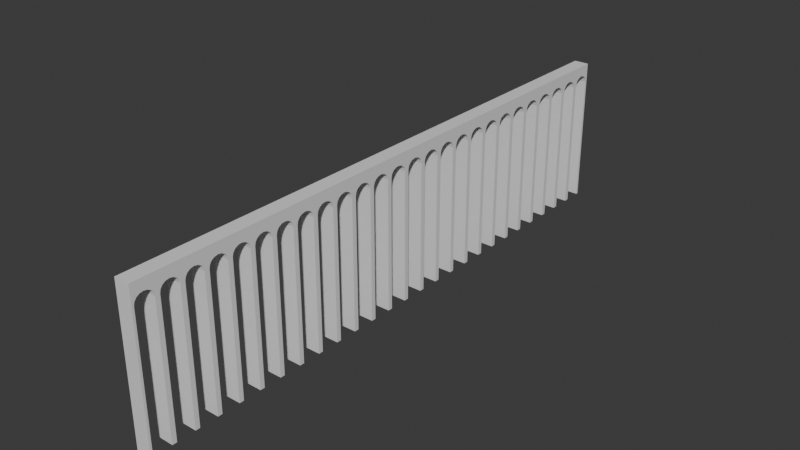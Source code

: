 # Source: arch.blend  (saved by Blender 4.2.66; exported with 4.5.12 LTS)
import bpy
from mathutils import Matrix  # noqa: F401  (used for matrix-valued properties, if any)

bpy.ops.wm.read_factory_settings(use_empty=True)
scene = bpy.context.scene
scene.name = 'Scene'

# ---- collections
col_collection = bpy.data.collections.new('Collection'); scene.collection.children.link(col_collection)

# ---- materials (node trees are filled in below, after node groups)
mat_material = bpy.data.materials.new('Material')
mat_material.alpha_threshold = 0.0
mat_material.roughness = 0.5
mat_material.line_color = (0.0, 0.0, 0.0, 1.0)

# ---- material node trees
mat_material.use_nodes = True; mat_material.node_tree.nodes.clear()
_N = mat_material.node_tree.nodes; _L = mat_material.node_tree.links
n0 = _N.new('ShaderNodeOutputMaterial'); n0.name = 'Material Output'; n0.location = (300, 300)
n1 = _N.new('ShaderNodeBsdfPrincipled'); n1.name = 'Principled BSDF'; n1.location = (10, 300)
n1.inputs[3].default_value = 1.45
_L.new(n1.outputs[0], n0.inputs[0])
n0.is_active_output = True

# ---- world
world_world = bpy.data.worlds.new('World'); scene.world = world_world
world_world.use_nodes = True; world_world.node_tree.nodes.clear()
_N = world_world.node_tree.nodes; _L = world_world.node_tree.links
n0 = _N.new('ShaderNodeOutputWorld'); n0.name = 'World Output'; n0.location = (300, 300)
n1 = _N.new('ShaderNodeBackground'); n1.name = 'Background'; n1.location = (10, 300)
n1.inputs[0].default_value = (0.05088, 0.05088, 0.05088, 1.0)
_L.new(n1.outputs[0], n0.inputs[0])
n0.is_active_output = True
world_world.color = (0.05088, 0.05088, 0.05088)
world_world.sun_shadow_jitter_overblur = 0.0

# ---- meshes
me_cube_002 = bpy.data.meshes.new('Cube.002')
me_cube_002.from_pydata([(-3.2, -4.8, 0.01412), (-3.2, -4.8, 62.77), (-3.2, 4.8, 0.01412), (-3.2, 4.8, 62.77), (3.2, -4.8, 0.01412), (3.2, -4.8, 62.77), (3.2, 4.8, 0.01412), (3.2, 4.8, 62.77), (-3.2, -3.84, 54.74), (-3.2, -2.715, 57.23), (-3.2, -3.548, 56.09), (-3.2, -4.624e-09, 58.26), (-3.2, 2.715, 57.23), (-3.2, 1.47, 57.99), (-3.2, -1.47, 57.99), (-3.2, -3.84, 0.01534), (-3.2, 3.84, 54.74), (-3.2, 3.84, 0.01534), (-3.2, 3.548, 56.09), (3.2, -2.715, 57.23), (3.2, -4.624e-09, 58.26), (3.2, -1.47, 57.99), (3.2, 3.548, 56.09), (3.2, 2.715, 57.23), (3.2, 3.84, 54.74), (3.2, 1.47, 57.99), (3.2, -3.84, 0.01534), (3.2, -3.84, 54.74), (3.2, -3.548, 56.09), (3.2, 3.84, 0.01534)], [], [(0, 1, 3, 2, 17, 16, 18, 12, 13, 11, 14, 9, 10, 8, 15), (2, 3, 7, 6), (29, 6, 7, 5, 4, 26, 27, 28, 19, 21, 20, 25, 23, 22, 24), (4, 5, 1, 0), (4, 0, 15, 26), (17, 2, 6, 29), (7, 3, 1, 5), (29, 24, 16, 17), (13, 25, 20, 11), (12, 23, 25, 13), (18, 22, 23, 12), (18, 16, 24, 22), (11, 20, 21, 14), (14, 21, 19, 9), (28, 10, 9, 19), (10, 28, 27, 8), (8, 27, 26, 15)])
_uv = me_cube_002.uv_layers.new(name='UVMap')
_uv.uv.foreach_set('vector', [0.375, 0.0, 0.625, 0.0, 0.625, 0.25, 0.375, 0.25, 0.375, 0.2083, 0.5375, 0.2083, 0.5566, 0.202, 0.5729, 0.1839, 0.5837, 0.1569, 0.5875, 0.125, 0.5837, 0.09311, 0.5729, 0.06607, 0.5566, 0.04801, 0.5375, 0.04167, 0.375, 0.04167, 0.375, 0.25, 0.625, 0.25, 0.625, 0.5, 0.375, 0.5, 0.375, 0.5417, 0.375, 0.5, 0.625, 0.5, 0.625, 0.75, 0.375, 0.75, 0.375, 0.7083, 0.5375, 0.7083, 0.5566, 0.702, 0.5729, 0.6839, 0.5837, 0.6569, 0.5875, 0.625, 0.5837, 0.5931, 0.5729, 0.5661, 0.5566, 0.548, 0.5375, 0.5417, 0.375, 0.75, 0.625, 0.75, 0.625, 1.0, 0.375, 1.0, 0.375, 0.75, 0.125, 0.75, 0.125, 0.7083, 0.375, 0.7083, 0.125, 0.5417, 0.125, 0.5, 0.375, 0.5, 0.375, 0.5417, 0.625, 0.5, 0.875, 0.5, 0.875, 0.75, 0.625, 0.75, 0.4125, 0.4375, 0.575, 0.4375, 0.575, 0.3125, 0.4125, 0.3125, 0.8125, 0.5772, 0.6875, 0.5772, 0.6875, 0.625, 0.8125, 0.625, 0.8125, 0.5, 0.6875, 0.5, 0.6875, 0.5772, 0.8125, 0.5772, 0.5941, 0.3125, 0.5941, 0.4375, 0.625, 0.4375, 0.625, 0.3125, 0.5941, 0.3125, 0.575, 0.3125, 0.575, 0.4375, 0.5941, 0.4375, 0.8125, 0.625, 0.6875, 0.625, 0.6875, 0.6728, 0.8125, 0.6728, 0.8125, 0.6728, 0.6875, 0.6728, 0.6875, 0.75, 0.8125, 0.75, 0.5941, 0.8125, 0.5941, 0.9375, 0.625, 0.9375, 0.625, 0.8125, 0.5941, 0.9375, 0.5941, 0.8125, 0.575, 0.8125, 0.575, 0.9375, 0.575, 0.9375, 0.575, 0.8125, 0.4125, 0.8125, 0.4125, 0.9375])
me_cube_002.materials.append(mat_material)
me_cube_002.update()

# ---- objects
ob_cube_col = bpy.data.objects.new('Cube-col', me_cube_002)

# ---- transforms, parenting, visibility, modifiers, constraints
ob_cube_col.location = (0.0, 0.0, 0.0)
_m = ob_cube_col.modifiers.new('Array', 'ARRAY')
_m.count = 26
_m.constant_offset_displace = (0.0, 1.0, 0.0)
_m.relative_offset_displace = (0.0, 1.0, 0.0)
_m.use_merge_vertices = True

# ---- collection membership
col_collection.objects.link(ob_cube_col)

# ---- scene / render settings (as saved in the file)
scene.frame_start = 1; scene.frame_end = 250; scene.frame_set(1)
scene.render.engine = 'BLENDER_EEVEE_NEXT'
bpy.context.view_layer.update()

# ---- added for rendering (the .blend has no active camera and no usable light): camera, sun
cam_auto = bpy.data.cameras.new('AutoCamera')
cam_auto.lens = 50.0
cam_auto.sensor_width = 36.0
cam_auto.clip_end = 4180.35
ob_auto_camera = bpy.data.objects.new('AutoCamera', cam_auto)
scene.collection.objects.link(ob_auto_camera)
ob_auto_camera.location = (238.197, -165.837, 221.951)
ob_auto_camera.rotation_euler = (1.09748, -7.21219e-08, 0.694738)
scene.camera = ob_auto_camera
light_auto_sun = bpy.data.lights.new('AutoSun', 'SUN')
light_auto_sun.energy = 3.0
light_auto_sun.angle = 0.0523599
ob_auto_sun = bpy.data.objects.new('AutoSun', light_auto_sun)
scene.collection.objects.link(ob_auto_sun)
ob_auto_sun.rotation_euler = (0.872665, 0.174533, 0.523599)
bpy.context.view_layer.update()
